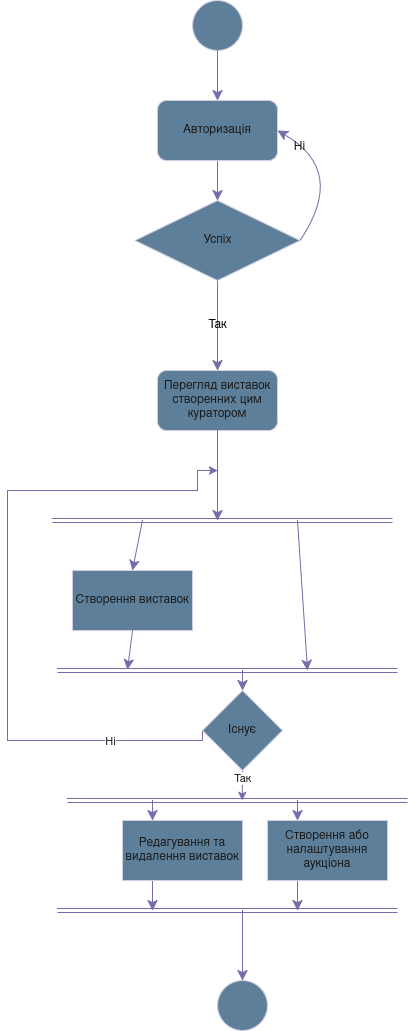

The diagram above was exported from draw.io. Its source (the exported page's mxGraphModel, read from the mxfile embedded in the PNG):
<mxGraphModel dx="1619" dy="985" grid="1" gridSize="10" guides="1" tooltips="1" connect="1" arrows="1" fold="1" page="1" pageScale="1" pageWidth="850" pageHeight="1100" math="0" shadow="0">
  <root>
    <mxCell id="0" />
    <mxCell id="1" parent="0" />
    <mxCell id="8u6sG8-SuHSMuo1rlTIU-1" parent="1" style="ellipse;whiteSpace=wrap;html=1;aspect=fixed;labelBackgroundColor=none;fillColor=#5D7F99;strokeColor=#D0CEE2;fontColor=#1A1A1A;" value="" vertex="1">
      <mxGeometry height="50" width="50" x="395" y="50" as="geometry" />
    </mxCell>
    <mxCell id="8u6sG8-SuHSMuo1rlTIU-7" edge="1" parent="1" source="8u6sG8-SuHSMuo1rlTIU-3" style="edgeStyle=none;curved=1;rounded=0;orthogonalLoop=1;jettySize=auto;html=1;exitX=0.5;exitY=1;exitDx=0;exitDy=0;entryX=0.5;entryY=0;entryDx=0;entryDy=0;fontSize=12;startSize=8;endSize=8;labelBackgroundColor=none;strokeColor=#736CA8;fontColor=default;" target="8u6sG8-SuHSMuo1rlTIU-6">
      <mxGeometry relative="1" as="geometry" />
    </mxCell>
    <mxCell id="8u6sG8-SuHSMuo1rlTIU-3" parent="1" style="rounded=1;whiteSpace=wrap;html=1;labelBackgroundColor=none;fillColor=#5D7F99;strokeColor=#D0CEE2;fontColor=#1A1A1A;" value="Авторизація" vertex="1">
      <mxGeometry height="60" width="120" x="360" y="150" as="geometry" />
    </mxCell>
    <mxCell id="8u6sG8-SuHSMuo1rlTIU-5" edge="1" parent="1" source="8u6sG8-SuHSMuo1rlTIU-1" style="endArrow=classic;html=1;rounded=0;fontSize=12;startSize=8;endSize=8;curved=1;entryX=0.5;entryY=0;entryDx=0;entryDy=0;exitX=0.5;exitY=1;exitDx=0;exitDy=0;labelBackgroundColor=none;strokeColor=#736CA8;fontColor=default;" target="8u6sG8-SuHSMuo1rlTIU-3" value="">
      <mxGeometry height="50" relative="1" width="50" as="geometry">
        <mxPoint x="290" y="120" as="sourcePoint" />
        <mxPoint x="340" y="70" as="targetPoint" />
      </mxGeometry>
    </mxCell>
    <mxCell id="8u6sG8-SuHSMuo1rlTIU-12" edge="1" parent="1" source="8u6sG8-SuHSMuo1rlTIU-6" style="edgeStyle=none;curved=1;rounded=0;orthogonalLoop=1;jettySize=auto;html=1;exitX=0.5;exitY=1;exitDx=0;exitDy=0;fontSize=12;startSize=8;endSize=8;labelBackgroundColor=none;strokeColor=#736CA8;fontColor=default;entryX=0.5;entryY=0;entryDx=0;entryDy=0;" target="v3z9UmFisDg1GQbSxur1-10" value="Так">
      <mxGeometry relative="1" as="geometry">
        <mxPoint x="419.9047619047619" y="420" as="targetPoint" />
      </mxGeometry>
    </mxCell>
    <mxCell id="v3z9UmFisDg1GQbSxur1-3" edge="1" parent="1" source="8u6sG8-SuHSMuo1rlTIU-6" style="edgeStyle=none;curved=1;rounded=0;orthogonalLoop=1;jettySize=auto;html=1;exitX=1;exitY=0.5;exitDx=0;exitDy=0;entryX=1;entryY=0.5;entryDx=0;entryDy=0;strokeColor=#736CA8;fontSize=12;startSize=8;endSize=8;labelBackgroundColor=none;fontColor=default;" target="8u6sG8-SuHSMuo1rlTIU-3">
      <mxGeometry relative="1" as="geometry">
        <Array as="points">
          <mxPoint x="550" y="220" />
        </Array>
      </mxGeometry>
    </mxCell>
    <mxCell id="v3z9UmFisDg1GQbSxur1-5" connectable="0" parent="v3z9UmFisDg1GQbSxur1-3" style="edgeLabel;html=1;align=center;verticalAlign=middle;resizable=0;points=[];fontSize=12;strokeColor=#D0CEE2;fontColor=#1A1A1A;fillColor=#5D7F99;labelBackgroundColor=none;" value="Ні" vertex="1">
      <mxGeometry relative="1" x="0.6648" y="4" as="geometry">
        <mxPoint as="offset" />
      </mxGeometry>
    </mxCell>
    <mxCell id="8u6sG8-SuHSMuo1rlTIU-6" parent="1" style="rhombus;whiteSpace=wrap;html=1;labelBackgroundColor=none;fillColor=#5D7F99;strokeColor=#D0CEE2;fontColor=#1A1A1A;" value="Успіх" vertex="1">
      <mxGeometry height="80" width="165" x="337.5" y="250" as="geometry" />
    </mxCell>
    <mxCell id="v3z9UmFisDg1GQbSxur1-10" parent="1" style="rounded=1;whiteSpace=wrap;html=1;strokeColor=#D0CEE2;fontColor=#1A1A1A;fillColor=#5D7F99;labelBackgroundColor=none;" value="Перегляд виставок створенних цим куратором" vertex="1">
      <mxGeometry height="60" width="120" x="360" y="420" as="geometry" />
    </mxCell>
    <mxCell id="v3z9UmFisDg1GQbSxur1-14" edge="1" parent="1" source="v3z9UmFisDg1GQbSxur1-10" style="edgeStyle=none;curved=1;rounded=0;orthogonalLoop=1;jettySize=auto;html=1;strokeColor=#736CA8;fontSize=12;fontColor=default;startSize=8;endSize=8;exitX=0.5;exitY=1;exitDx=0;exitDy=0;labelBackgroundColor=none;" value="">
      <mxGeometry relative="1" as="geometry">
        <mxPoint x="420" y="540" as="sourcePoint" />
        <mxPoint x="420" y="570" as="targetPoint" />
      </mxGeometry>
    </mxCell>
    <mxCell id="v3z9UmFisDg1GQbSxur1-20" edge="1" parent="1" style="edgeStyle=none;curved=1;rounded=0;orthogonalLoop=1;jettySize=auto;html=1;strokeColor=#736CA8;fontSize=12;fontColor=default;startSize=8;endSize=8;labelBackgroundColor=none;" value="">
      <mxGeometry relative="1" as="geometry">
        <mxPoint x="500" y="570" as="sourcePoint" />
        <mxPoint x="510" y="720" as="targetPoint" />
      </mxGeometry>
    </mxCell>
    <mxCell id="v3z9UmFisDg1GQbSxur1-17" parent="1" style="whiteSpace=wrap;html=1;fillColor=#5D7F99;strokeColor=#D0CEE2;fontColor=#1A1A1A;labelBackgroundColor=none;" value="Створення виставок" vertex="1">
      <mxGeometry height="60" width="120" x="275" y="620" as="geometry" />
    </mxCell>
    <mxCell id="v3z9UmFisDg1GQbSxur1-30" edge="1" parent="1" source="v3z9UmFisDg1GQbSxur1-19" style="edgeStyle=none;curved=1;rounded=0;orthogonalLoop=1;jettySize=auto;html=1;exitX=0.25;exitY=1;exitDx=0;exitDy=0;strokeColor=#736CA8;fontSize=12;fontColor=default;startSize=8;endSize=8;labelBackgroundColor=none;">
      <mxGeometry relative="1" as="geometry">
        <mxPoint x="500" y="960" as="targetPoint" />
      </mxGeometry>
    </mxCell>
    <mxCell id="v3z9UmFisDg1GQbSxur1-19" parent="1" style="whiteSpace=wrap;html=1;fillColor=#5D7F99;strokeColor=#D0CEE2;fontColor=#1A1A1A;labelBackgroundColor=none;" value="Створення або налаштування аукціона" vertex="1">
      <mxGeometry height="60" width="120" x="470" y="870" as="geometry" />
    </mxCell>
    <mxCell id="v3z9UmFisDg1GQbSxur1-21" edge="1" parent="1" style="shape=link;html=1;rounded=0;strokeColor=#736CA8;fontSize=12;fontColor=default;startSize=8;endSize=8;curved=1;labelBackgroundColor=none;" value="">
      <mxGeometry relative="1" width="100" as="geometry">
        <mxPoint x="260" y="720" as="sourcePoint" />
        <mxPoint x="600" y="720" as="targetPoint" />
      </mxGeometry>
    </mxCell>
    <mxCell id="v3z9UmFisDg1GQbSxur1-23" edge="1" parent="1" style="edgeStyle=none;curved=1;rounded=0;orthogonalLoop=1;jettySize=auto;html=1;strokeColor=#736CA8;fontSize=12;fontColor=default;startSize=8;endSize=8;entryX=0.5;entryY=0;entryDx=0;entryDy=0;labelBackgroundColor=none;" target="w1Kybd2nCFiBZKtEyajq-1">
      <mxGeometry relative="1" as="geometry">
        <mxPoint x="445" y="720" as="sourcePoint" />
        <mxPoint x="540" y="750" as="targetPoint" />
      </mxGeometry>
    </mxCell>
    <mxCell id="v3z9UmFisDg1GQbSxur1-29" edge="1" parent="1" source="v3z9UmFisDg1GQbSxur1-24" style="edgeStyle=none;curved=1;rounded=0;orthogonalLoop=1;jettySize=auto;html=1;exitX=0.25;exitY=1;exitDx=0;exitDy=0;strokeColor=#736CA8;fontSize=12;fontColor=default;startSize=8;endSize=8;labelBackgroundColor=none;">
      <mxGeometry relative="1" as="geometry">
        <mxPoint x="355" y="960" as="targetPoint" />
      </mxGeometry>
    </mxCell>
    <mxCell id="v3z9UmFisDg1GQbSxur1-24" parent="1" style="whiteSpace=wrap;html=1;fillColor=#5D7F99;strokeColor=#D0CEE2;fontColor=#1A1A1A;labelBackgroundColor=none;" value="Редагування та видалення виставок" vertex="1">
      <mxGeometry height="60" width="120" x="325" y="870" as="geometry" />
    </mxCell>
    <mxCell id="v3z9UmFisDg1GQbSxur1-27" edge="1" parent="1" source="v3z9UmFisDg1GQbSxur1-17" style="edgeStyle=none;curved=1;rounded=0;orthogonalLoop=1;jettySize=auto;html=1;strokeColor=#736CA8;fontSize=12;fontColor=default;startSize=8;endSize=8;exitX=0.5;exitY=1;exitDx=0;exitDy=0;labelBackgroundColor=none;" value="">
      <mxGeometry relative="1" as="geometry">
        <mxPoint x="448" y="680" as="sourcePoint" />
        <mxPoint x="330" y="719" as="targetPoint" />
      </mxGeometry>
    </mxCell>
    <mxCell id="v3z9UmFisDg1GQbSxur1-28" edge="1" parent="1" style="shape=link;html=1;rounded=0;strokeColor=#736CA8;fontSize=12;fontColor=default;startSize=8;endSize=8;curved=1;labelBackgroundColor=none;" value="">
      <mxGeometry relative="1" width="100" as="geometry">
        <mxPoint x="260" y="960" as="sourcePoint" />
        <mxPoint x="600" y="960" as="targetPoint" />
      </mxGeometry>
    </mxCell>
    <mxCell id="v3z9UmFisDg1GQbSxur1-31" edge="1" parent="1" style="edgeStyle=none;curved=1;rounded=0;orthogonalLoop=1;jettySize=auto;html=1;strokeColor=#736CA8;fontSize=12;fontColor=default;startSize=8;endSize=8;entryX=0.5;entryY=0;entryDx=0;entryDy=0;labelBackgroundColor=none;" target="v3z9UmFisDg1GQbSxur1-32">
      <mxGeometry relative="1" as="geometry">
        <mxPoint x="445" y="960" as="sourcePoint" />
        <mxPoint x="450" y="1030" as="targetPoint" />
      </mxGeometry>
    </mxCell>
    <mxCell id="v3z9UmFisDg1GQbSxur1-32" parent="1" style="ellipse;whiteSpace=wrap;html=1;aspect=fixed;labelBackgroundColor=none;fillColor=#5D7F99;strokeColor=#D0CEE2;fontColor=#1A1A1A;" value="" vertex="1">
      <mxGeometry height="50" width="50" x="420" y="1030" as="geometry" />
    </mxCell>
    <mxCell id="v3z9UmFisDg1GQbSxur1-34" edge="1" parent="1" style="shape=link;html=1;rounded=0;strokeColor=#736CA8;fontSize=12;fontColor=default;startSize=8;endSize=8;curved=1;labelBackgroundColor=none;" value="">
      <mxGeometry relative="1" width="100" as="geometry">
        <mxPoint x="255" y="570" as="sourcePoint" />
        <mxPoint x="595" y="570" as="targetPoint" />
      </mxGeometry>
    </mxCell>
    <mxCell id="v3z9UmFisDg1GQbSxur1-36" edge="1" parent="1" style="edgeStyle=none;curved=1;rounded=0;orthogonalLoop=1;jettySize=auto;html=1;strokeColor=#736CA8;fontSize=12;fontColor=default;startSize=8;endSize=8;entryX=0.5;entryY=0;entryDx=0;entryDy=0;labelBackgroundColor=none;" target="v3z9UmFisDg1GQbSxur1-17" value="">
      <mxGeometry relative="1" as="geometry">
        <mxPoint x="345" y="570" as="sourcePoint" />
        <mxPoint x="340" y="619" as="targetPoint" />
      </mxGeometry>
    </mxCell>
    <mxCell id="w1Kybd2nCFiBZKtEyajq-5" edge="1" parent="1" source="w1Kybd2nCFiBZKtEyajq-1" style="edgeStyle=orthogonalEdgeStyle;rounded=0;orthogonalLoop=1;jettySize=auto;html=1;exitX=0.5;exitY=1;exitDx=0;exitDy=0;labelBackgroundColor=none;strokeColor=#736CA8;fontColor=default;">
      <mxGeometry relative="1" as="geometry">
        <mxPoint x="444.78947368421086" y="850" as="targetPoint" />
      </mxGeometry>
    </mxCell>
    <mxCell id="4yJqDbLdvrY1LqdI_eIk-1" connectable="0" parent="w1Kybd2nCFiBZKtEyajq-5" style="edgeLabel;html=1;align=center;verticalAlign=middle;resizable=0;points=[];strokeColor=#D0CEE2;fontColor=#1A1A1A;fillColor=#5D7F99;" value="Так" vertex="1">
      <mxGeometry relative="1" x="-0.4913" as="geometry">
        <mxPoint as="offset" />
      </mxGeometry>
    </mxCell>
    <mxCell id="w1Kybd2nCFiBZKtEyajq-9" edge="1" parent="1" source="w1Kybd2nCFiBZKtEyajq-1" style="edgeStyle=orthogonalEdgeStyle;rounded=0;orthogonalLoop=1;jettySize=auto;html=1;exitX=0;exitY=0.5;exitDx=0;exitDy=0;labelBackgroundColor=none;strokeColor=#736CA8;fontColor=default;">
      <mxGeometry relative="1" as="geometry">
        <Array as="points">
          <mxPoint x="210" y="790" />
          <mxPoint x="210" y="540" />
          <mxPoint x="400" y="540" />
          <mxPoint x="400" y="520" />
        </Array>
        <mxPoint x="420" y="520" as="targetPoint" />
      </mxGeometry>
    </mxCell>
    <mxCell id="4yJqDbLdvrY1LqdI_eIk-2" connectable="0" parent="w1Kybd2nCFiBZKtEyajq-9" style="edgeLabel;html=1;align=center;verticalAlign=middle;resizable=0;points=[];strokeColor=#D0CEE2;fontColor=#1A1A1A;fillColor=#5D7F99;" value="Ні" vertex="1">
      <mxGeometry relative="1" x="-0.7002" as="geometry">
        <mxPoint as="offset" />
      </mxGeometry>
    </mxCell>
    <mxCell id="w1Kybd2nCFiBZKtEyajq-1" parent="1" style="rhombus;whiteSpace=wrap;html=1;labelBackgroundColor=none;fillColor=#5D7F99;strokeColor=#D0CEE2;fontColor=#1A1A1A;" value="Існує" vertex="1">
      <mxGeometry height="80" width="80" x="405" y="740" as="geometry" />
    </mxCell>
    <mxCell id="w1Kybd2nCFiBZKtEyajq-4" edge="1" parent="1" style="shape=link;html=1;rounded=0;strokeColor=#736CA8;fontSize=12;fontColor=default;startSize=8;endSize=8;curved=1;labelBackgroundColor=none;" value="">
      <mxGeometry relative="1" width="100" as="geometry">
        <mxPoint x="270" y="850" as="sourcePoint" />
        <mxPoint x="610" y="850" as="targetPoint" />
      </mxGeometry>
    </mxCell>
    <mxCell id="w1Kybd2nCFiBZKtEyajq-6" edge="1" parent="1" style="edgeStyle=none;curved=1;rounded=0;orthogonalLoop=1;jettySize=auto;html=1;strokeColor=#736CA8;fontSize=12;fontColor=default;startSize=8;endSize=8;entryX=0.25;entryY=0;entryDx=0;entryDy=0;labelBackgroundColor=none;" target="v3z9UmFisDg1GQbSxur1-24">
      <mxGeometry relative="1" as="geometry">
        <mxPoint x="355" y="850" as="sourcePoint" />
        <mxPoint x="340" y="840" as="targetPoint" />
      </mxGeometry>
    </mxCell>
    <mxCell id="w1Kybd2nCFiBZKtEyajq-7" edge="1" parent="1" style="edgeStyle=none;curved=1;rounded=0;orthogonalLoop=1;jettySize=auto;html=1;strokeColor=#736CA8;fontSize=12;fontColor=default;startSize=8;endSize=8;entryX=0.25;entryY=0;entryDx=0;entryDy=0;labelBackgroundColor=none;" target="v3z9UmFisDg1GQbSxur1-19">
      <mxGeometry relative="1" as="geometry">
        <mxPoint x="500" y="850" as="sourcePoint" />
        <mxPoint x="530" y="890" as="targetPoint" />
      </mxGeometry>
    </mxCell>
  </root>
</mxGraphModel>